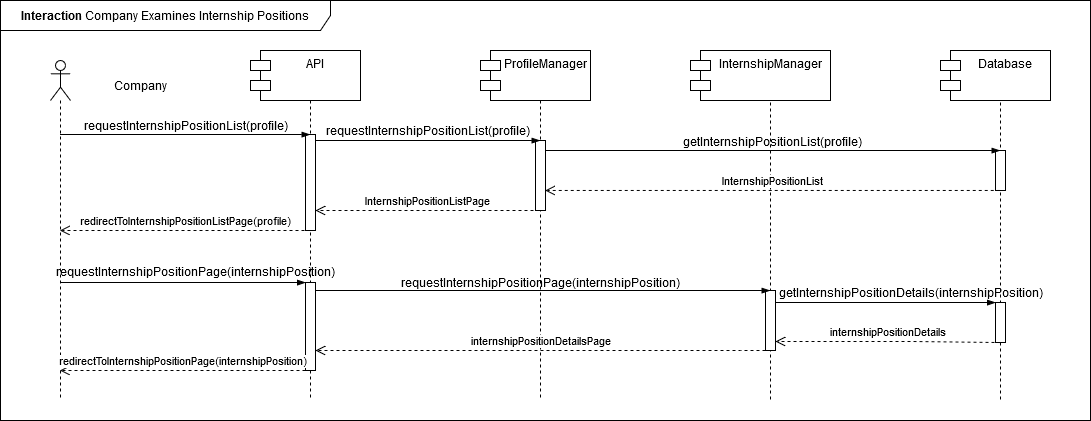

The diagram above was exported from draw.io. Its source (the exported page's mxGraphModel, read from the mxfile embedded in the PNG):
<mxGraphModel dx="1434" dy="1846" grid="1" gridSize="10" guides="1" tooltips="1" connect="1" arrows="1" fold="1" page="1" pageScale="1" pageWidth="850" pageHeight="1100" math="0" shadow="0">
  <root>
    <mxCell id="0" />
    <mxCell id="1" parent="0" />
    <mxCell id="QDihuIbp6Lw-h8ZXW96g-6" value=":Object" style="shape=umlLifeline;perimeter=lifelinePerimeter;whiteSpace=wrap;html=1;container=1;dropTarget=0;collapsible=0;recursiveResize=0;outlineConnect=0;portConstraint=eastwest;newEdgeStyle={&quot;curved&quot;:0,&quot;rounded&quot;:0};" parent="1" vertex="1">
      <mxGeometry x="780" y="-10" width="100" height="350" as="geometry" />
    </mxCell>
    <mxCell id="CObYJEAy56xA2G8EUnc1-1" value="S&amp;amp;C" style="shape=umlLifeline;perimeter=lifelinePerimeter;whiteSpace=wrap;html=1;container=1;dropTarget=0;collapsible=0;recursiveResize=0;outlineConnect=0;portConstraint=eastwest;newEdgeStyle={&quot;edgeStyle&quot;:&quot;elbowEdgeStyle&quot;,&quot;elbow&quot;:&quot;vertical&quot;,&quot;curved&quot;:0,&quot;rounded&quot;:0};" parent="1" vertex="1">
      <mxGeometry x="320" width="100" height="340" as="geometry" />
    </mxCell>
    <mxCell id="hh9Ni2VgHgSeFQTvjpv2-1" value="" style="html=1;points=[[0,0,0,0,5],[0,1,0,0,-5],[1,0,0,0,5],[1,1,0,0,-5]];perimeter=orthogonalPerimeter;outlineConnect=0;targetShapes=umlLifeline;portConstraint=eastwest;newEdgeStyle={&quot;curved&quot;:0,&quot;rounded&quot;:0};" parent="CObYJEAy56xA2G8EUnc1-1" vertex="1">
      <mxGeometry x="45" y="74" width="10" height="96" as="geometry" />
    </mxCell>
    <mxCell id="CObYJEAy56xA2G8EUnc1-6" value="" style="shape=umlLifeline;perimeter=lifelinePerimeter;whiteSpace=wrap;html=1;container=1;dropTarget=0;collapsible=0;recursiveResize=0;outlineConnect=0;portConstraint=eastwest;newEdgeStyle={&quot;curved&quot;:0,&quot;rounded&quot;:0};participant=umlActor;" parent="1" vertex="1">
      <mxGeometry x="110" width="20" height="340" as="geometry" />
    </mxCell>
    <mxCell id="CObYJEAy56xA2G8EUnc1-7" value="Company" style="text;html=1;align=center;verticalAlign=middle;resizable=0;points=[];autosize=1;strokeColor=none;fillColor=none;" parent="1" vertex="1">
      <mxGeometry x="160" y="10" width="80" height="30" as="geometry" />
    </mxCell>
    <mxCell id="CObYJEAy56xA2G8EUnc1-8" value="" style="edgeStyle=elbowEdgeStyle;fontSize=12;html=1;endArrow=blockThin;endFill=1;rounded=0;" parent="1" edge="1">
      <mxGeometry width="160" relative="1" as="geometry">
        <mxPoint x="120.10000000000002" y="74" as="sourcePoint" />
        <mxPoint x="369.5" y="74" as="targetPoint" />
        <Array as="points">
          <mxPoint x="270" y="74" />
        </Array>
      </mxGeometry>
    </mxCell>
    <mxCell id="CObYJEAy56xA2G8EUnc1-9" value="requestInternshipPositionList(profile)" style="text;html=1;align=center;verticalAlign=middle;resizable=0;points=[];autosize=1;strokeColor=none;fillColor=none;" parent="1" vertex="1">
      <mxGeometry x="130" y="50" width="230" height="30" as="geometry" />
    </mxCell>
    <mxCell id="CObYJEAy56xA2G8EUnc1-15" value="&lt;b&gt;Interaction&lt;/b&gt; Company Examines Internship Positions" style="shape=umlFrame;whiteSpace=wrap;html=1;pointerEvents=0;width=330;height=30;" parent="1" vertex="1">
      <mxGeometry x="60" y="-60" width="1090" height="420" as="geometry" />
    </mxCell>
    <mxCell id="QDihuIbp6Lw-h8ZXW96g-1" value="API" style="shape=module;align=left;spacingLeft=20;align=center;verticalAlign=top;whiteSpace=wrap;html=1;" parent="1" vertex="1">
      <mxGeometry x="310" y="-10" width="110" height="50" as="geometry" />
    </mxCell>
    <mxCell id="QDihuIbp6Lw-h8ZXW96g-2" value=":Object" style="shape=umlLifeline;perimeter=lifelinePerimeter;whiteSpace=wrap;html=1;container=1;dropTarget=0;collapsible=0;recursiveResize=0;outlineConnect=0;portConstraint=eastwest;newEdgeStyle={&quot;curved&quot;:0,&quot;rounded&quot;:0};" parent="1" vertex="1">
      <mxGeometry x="550" width="100" height="340" as="geometry" />
    </mxCell>
    <mxCell id="QDihuIbp6Lw-h8ZXW96g-15" value="" style="html=1;points=[[0,0,0,0,5],[0,1,0,0,-5],[1,0,0,0,5],[1,1,0,0,-5]];perimeter=orthogonalPerimeter;outlineConnect=0;targetShapes=umlLifeline;portConstraint=eastwest;newEdgeStyle={&quot;curved&quot;:0,&quot;rounded&quot;:0};" parent="QDihuIbp6Lw-h8ZXW96g-2" vertex="1">
      <mxGeometry x="45" y="80" width="10" height="70" as="geometry" />
    </mxCell>
    <mxCell id="QDihuIbp6Lw-h8ZXW96g-4" value="ProfileManager" style="shape=module;align=left;spacingLeft=20;align=center;verticalAlign=top;whiteSpace=wrap;html=1;" parent="1" vertex="1">
      <mxGeometry x="540" y="-10" width="110" height="50" as="geometry" />
    </mxCell>
    <mxCell id="QDihuIbp6Lw-h8ZXW96g-5" value="InternshipManager" style="shape=module;align=left;spacingLeft=20;align=center;verticalAlign=top;whiteSpace=wrap;html=1;" parent="1" vertex="1">
      <mxGeometry x="750" y="-10" width="140" height="50" as="geometry" />
    </mxCell>
    <mxCell id="QDihuIbp6Lw-h8ZXW96g-8" value=":Object" style="shape=umlLifeline;perimeter=lifelinePerimeter;whiteSpace=wrap;html=1;container=1;dropTarget=0;collapsible=0;recursiveResize=0;outlineConnect=0;portConstraint=eastwest;newEdgeStyle={&quot;curved&quot;:0,&quot;rounded&quot;:0};" parent="1" vertex="1">
      <mxGeometry x="1010" y="-10" width="100" height="350" as="geometry" />
    </mxCell>
    <mxCell id="QDihuIbp6Lw-h8ZXW96g-33" value="" style="html=1;points=[[0,0,0,0,5],[0,1,0,0,-5],[1,0,0,0,5],[1,1,0,0,-5]];perimeter=orthogonalPerimeter;outlineConnect=0;targetShapes=umlLifeline;portConstraint=eastwest;newEdgeStyle={&quot;curved&quot;:0,&quot;rounded&quot;:0};" parent="QDihuIbp6Lw-h8ZXW96g-8" vertex="1">
      <mxGeometry x="45" y="100" width="10" height="40" as="geometry" />
    </mxCell>
    <mxCell id="SL6PgUiu9ieBlHFa4yMH-6" value="" style="html=1;points=[[0,0,0,0,5],[0,1,0,0,-5],[1,0,0,0,5],[1,1,0,0,-5]];perimeter=orthogonalPerimeter;outlineConnect=0;targetShapes=umlLifeline;portConstraint=eastwest;newEdgeStyle={&quot;curved&quot;:0,&quot;rounded&quot;:0};" parent="QDihuIbp6Lw-h8ZXW96g-8" vertex="1">
      <mxGeometry x="45" y="252" width="10" height="40" as="geometry" />
    </mxCell>
    <mxCell id="QDihuIbp6Lw-h8ZXW96g-11" value="Database" style="shape=module;align=left;spacingLeft=20;align=center;verticalAlign=top;whiteSpace=wrap;html=1;" parent="1" vertex="1">
      <mxGeometry x="1000" y="-10" width="110" height="50" as="geometry" />
    </mxCell>
    <mxCell id="QDihuIbp6Lw-h8ZXW96g-13" value="requestInternshipPositionList(profile)" style="text;html=1;align=center;verticalAlign=middle;resizable=0;points=[];autosize=1;strokeColor=none;fillColor=none;" parent="1" vertex="1">
      <mxGeometry x="372" y="55" width="230" height="30" as="geometry" />
    </mxCell>
    <mxCell id="QDihuIbp6Lw-h8ZXW96g-14" value="InternshipPositionListPage" style="html=1;verticalAlign=bottom;endArrow=open;dashed=1;endSize=8;curved=0;rounded=0;" parent="1" target="hh9Ni2VgHgSeFQTvjpv2-1" edge="1">
      <mxGeometry x="-0.0023" relative="1" as="geometry">
        <mxPoint x="599" y="150" as="sourcePoint" />
        <mxPoint x="369" y="150" as="targetPoint" />
        <Array as="points">
          <mxPoint x="505" y="150" />
        </Array>
        <mxPoint as="offset" />
      </mxGeometry>
    </mxCell>
    <mxCell id="QDihuIbp6Lw-h8ZXW96g-16" value="getInternshipPositionList(profile)" style="text;html=1;align=center;verticalAlign=middle;resizable=0;points=[];autosize=1;strokeColor=none;fillColor=none;" parent="1" vertex="1">
      <mxGeometry x="732" y="66" width="200" height="30" as="geometry" />
    </mxCell>
    <mxCell id="QDihuIbp6Lw-h8ZXW96g-21" value="redirectToInternshipPositionListPage(profile)" style="html=1;verticalAlign=bottom;endArrow=open;dashed=1;endSize=8;curved=0;rounded=0;" parent="1" target="CObYJEAy56xA2G8EUnc1-6" edge="1">
      <mxGeometry relative="1" as="geometry">
        <mxPoint x="370" y="170" as="sourcePoint" />
        <mxPoint x="140" y="170" as="targetPoint" />
        <Array as="points" />
      </mxGeometry>
    </mxCell>
    <mxCell id="QDihuIbp6Lw-h8ZXW96g-23" value="requestInternshipPositionPage(internshipPosition)" style="text;html=1;align=center;verticalAlign=middle;resizable=0;points=[];autosize=1;strokeColor=none;fillColor=none;" parent="1" vertex="1">
      <mxGeometry x="450" y="207" width="300" height="30" as="geometry" />
    </mxCell>
    <mxCell id="QDihuIbp6Lw-h8ZXW96g-24" value="InternshipPositionList" style="html=1;verticalAlign=bottom;endArrow=open;dashed=1;endSize=8;curved=0;rounded=0;" parent="1" edge="1">
      <mxGeometry relative="1" as="geometry">
        <mxPoint x="1059.25" y="129.97000000000003" as="sourcePoint" />
        <mxPoint x="604.75" y="129.97000000000003" as="targetPoint" />
        <Array as="points">
          <mxPoint x="735.75" y="129.97" />
        </Array>
      </mxGeometry>
    </mxCell>
    <mxCell id="QDihuIbp6Lw-h8ZXW96g-25" value="getInternshipPositionDetails(internshipPosition)" style="text;html=1;align=center;verticalAlign=middle;resizable=0;points=[];autosize=1;strokeColor=none;fillColor=none;" parent="1" vertex="1">
      <mxGeometry x="825" y="217" width="290" height="30" as="geometry" />
    </mxCell>
    <mxCell id="QDihuIbp6Lw-h8ZXW96g-27" value="" style="edgeStyle=elbowEdgeStyle;fontSize=12;html=1;endArrow=blockThin;endFill=1;rounded=0;" parent="1" target="SL6PgUiu9ieBlHFa4yMH-6" edge="1">
      <mxGeometry width="160" relative="1" as="geometry">
        <mxPoint x="835" y="242" as="sourcePoint" />
        <mxPoint x="1055" y="242" as="targetPoint" />
        <Array as="points">
          <mxPoint x="960" y="242" />
        </Array>
      </mxGeometry>
    </mxCell>
    <mxCell id="QDihuIbp6Lw-h8ZXW96g-28" value="" style="html=1;points=[[0,0,0,0,5],[0,1,0,0,-5],[1,0,0,0,5],[1,1,0,0,-5]];perimeter=orthogonalPerimeter;outlineConnect=0;targetShapes=umlLifeline;portConstraint=eastwest;newEdgeStyle={&quot;curved&quot;:0,&quot;rounded&quot;:0};" parent="1" vertex="1">
      <mxGeometry x="825" y="230" width="10" height="60" as="geometry" />
    </mxCell>
    <mxCell id="QDihuIbp6Lw-h8ZXW96g-29" value="internshipPositionDetails" style="html=1;verticalAlign=bottom;endArrow=open;dashed=1;endSize=8;curved=0;rounded=0;" parent="1" target="QDihuIbp6Lw-h8ZXW96g-28" edge="1">
      <mxGeometry relative="1" as="geometry">
        <mxPoint x="1060" y="282.05" as="sourcePoint" />
        <mxPoint x="835" y="282.05" as="targetPoint" />
        <Array as="points">
          <mxPoint x="971" y="281" />
        </Array>
      </mxGeometry>
    </mxCell>
    <mxCell id="QDihuIbp6Lw-h8ZXW96g-30" value="" style="html=1;points=[[0,0,0,0,5],[0,1,0,0,-5],[1,0,0,0,5],[1,1,0,0,-5]];perimeter=orthogonalPerimeter;outlineConnect=0;targetShapes=umlLifeline;portConstraint=eastwest;newEdgeStyle={&quot;curved&quot;:0,&quot;rounded&quot;:0};" parent="1" vertex="1">
      <mxGeometry x="365" y="222" width="10" height="88" as="geometry" />
    </mxCell>
    <mxCell id="QDihuIbp6Lw-h8ZXW96g-32" value="internshipPositionDetailsPage" style="html=1;verticalAlign=bottom;endArrow=open;dashed=1;endSize=8;curved=0;rounded=0;" parent="1" edge="1">
      <mxGeometry x="0.0011" relative="1" as="geometry">
        <mxPoint x="825" y="290" as="sourcePoint" />
        <mxPoint x="375.0000000000001" y="290" as="targetPoint" />
        <Array as="points">
          <mxPoint x="800" y="290" />
        </Array>
        <mxPoint as="offset" />
      </mxGeometry>
    </mxCell>
    <mxCell id="QDihuIbp6Lw-h8ZXW96g-3" value="" style="edgeStyle=elbowEdgeStyle;fontSize=12;html=1;endArrow=blockThin;endFill=1;rounded=0;" parent="1" source="hh9Ni2VgHgSeFQTvjpv2-1" edge="1">
      <mxGeometry width="160" relative="1" as="geometry">
        <mxPoint x="370" y="80" as="sourcePoint" />
        <mxPoint x="599.5" y="80" as="targetPoint" />
        <Array as="points">
          <mxPoint x="495" y="80" />
        </Array>
      </mxGeometry>
    </mxCell>
    <mxCell id="QDihuIbp6Lw-h8ZXW96g-7" value="" style="edgeStyle=elbowEdgeStyle;fontSize=12;html=1;endArrow=blockThin;endFill=1;rounded=0;elbow=vertical;" parent="1" source="QDihuIbp6Lw-h8ZXW96g-15" target="QDihuIbp6Lw-h8ZXW96g-8" edge="1">
      <mxGeometry x="-0.0435" y="30" width="160" relative="1" as="geometry">
        <mxPoint x="600" y="90" as="sourcePoint" />
        <mxPoint x="830" y="90" as="targetPoint" />
        <Array as="points">
          <mxPoint x="725" y="90" />
        </Array>
        <mxPoint as="offset" />
      </mxGeometry>
    </mxCell>
    <mxCell id="QDihuIbp6Lw-h8ZXW96g-17" value="requestInternshipPositionPage(internshipPosition)" style="text;html=1;align=center;verticalAlign=middle;resizable=0;points=[];autosize=1;strokeColor=none;fillColor=none;" parent="1" vertex="1">
      <mxGeometry x="105" y="196" width="300" height="30" as="geometry" />
    </mxCell>
    <mxCell id="QDihuIbp6Lw-h8ZXW96g-20" value="" style="edgeStyle=elbowEdgeStyle;fontSize=12;html=1;endArrow=blockThin;endFill=1;rounded=0;" parent="1" source="CObYJEAy56xA2G8EUnc1-6" target="QDihuIbp6Lw-h8ZXW96g-30" edge="1">
      <mxGeometry width="160" relative="1" as="geometry">
        <mxPoint x="144.25" y="222" as="sourcePoint" />
        <mxPoint x="370" y="222" as="targetPoint" />
        <Array as="points">
          <mxPoint x="270.25" y="222" />
        </Array>
      </mxGeometry>
    </mxCell>
    <mxCell id="QDihuIbp6Lw-h8ZXW96g-22" value="" style="edgeStyle=elbowEdgeStyle;fontSize=12;html=1;endArrow=blockThin;endFill=1;rounded=0;" parent="1" edge="1">
      <mxGeometry width="160" relative="1" as="geometry">
        <mxPoint x="375" y="230" as="sourcePoint" />
        <mxPoint x="829.5" y="230" as="targetPoint" />
        <Array as="points">
          <mxPoint x="496" y="230" />
        </Array>
      </mxGeometry>
    </mxCell>
    <mxCell id="N4ezWAQjIMXn5G-POvpN-3" value="redirectToInternshipPositionPage(internshipPosition)" style="html=1;verticalAlign=bottom;endArrow=open;dashed=1;endSize=8;curved=0;rounded=0;" parent="1" source="QDihuIbp6Lw-h8ZXW96g-30" target="CObYJEAy56xA2G8EUnc1-6" edge="1">
      <mxGeometry x="0.0001" relative="1" as="geometry">
        <mxPoint x="365.00000000000006" y="310" as="sourcePoint" />
        <mxPoint x="139.30999999999997" y="310" as="targetPoint" />
        <Array as="points">
          <mxPoint x="275.50000000000006" y="310" />
        </Array>
        <mxPoint as="offset" />
      </mxGeometry>
    </mxCell>
  </root>
</mxGraphModel>